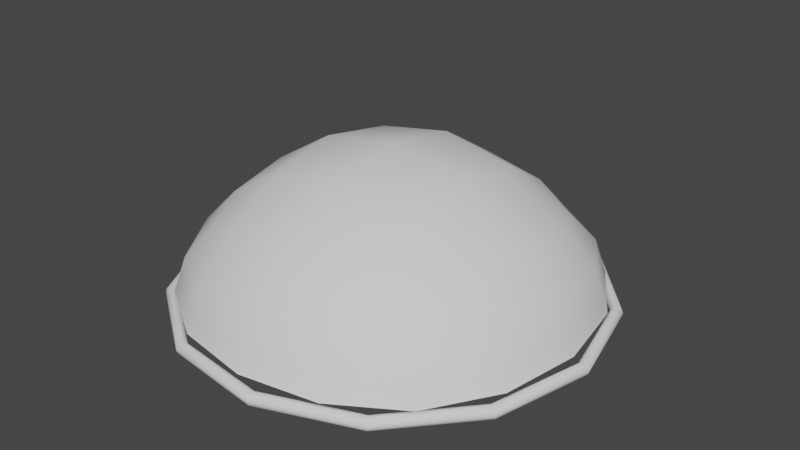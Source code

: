 # Source: light-test.blend  (saved by Blender 2.80.75; exported with 4.5.12 LTS)
import bpy
from mathutils import Matrix  # noqa: F401  (used for matrix-valued properties, if any)

bpy.ops.wm.read_factory_settings(use_empty=True)
scene = bpy.context.scene
scene.name = 'Scene'

# ---- collections
col_collection = bpy.data.collections.new('Collection'); scene.collection.children.link(col_collection)

# ---- world
world_world = bpy.data.worlds.new('World'); scene.world = world_world
world_world.use_nodes = True; world_world.node_tree.nodes.clear()
_N = world_world.node_tree.nodes; _L = world_world.node_tree.links
n0 = _N.new('ShaderNodeOutputWorld'); n0.name = 'World Output'; n0.location = (300, 300)
n1 = _N.new('ShaderNodeBackground'); n1.name = 'Background'; n1.location = (10, 300)
n1.inputs[0].default_value = (0.05088, 0.05088, 0.05088, 1.0)
_L.new(n1.outputs[0], n0.inputs[0])
n0.is_active_output = True
world_world.color = (0.05088, 0.05088, 0.05088)
world_world.use_sun_shadow = False
world_world.sun_shadow_jitter_overblur = 0.0

# ---- meshes
me_cube_002 = bpy.data.meshes.new('Cube.002')
me_cube_002.from_pydata([(-0.5, -0.5, 0.2584), (-0.5, 0.5, 0.2584), (0.5, -0.5, 0.2584), (0.5, 0.5, 0.2584), (-0.6096, -0.6096, -1.863e-09), (-0.5729, -0.5729, 0.1508), (-0.5729, -0.2966, 0.3314), (-0.6096, -6.519e-09, 0.368), (-0.5729, 0.2966, 0.3314), (-0.5729, 0.5729, 0.1508), (-0.6096, 0.6096, -2.794e-09), (-0.2966, 0.5729, 0.3314), (-5.588e-09, 0.6096, 0.368), (0.2966, 0.5729, 0.3314), (0.5729, 0.5729, 0.1508), (0.6096, 0.6096, -2.794e-09), (0.5729, 0.2966, 0.3314), (0.6096, -1.863e-09, 0.368), (0.5729, -0.2966, 0.3314), (0.5729, -0.5729, 0.1508), (0.6096, -0.6096, -2.794e-09), (0.2966, -0.5729, 0.3314), (-9.313e-10, -0.6096, 0.368), (-0.2966, -0.5729, 0.3314), (-0.7818, -0.3331, -5.588e-09), (-0.729, -0.3162, 0.1703), (-0.8395, -1.211e-08, 5.588e-09), (-0.7818, -5.588e-09, 0.1873), (-0.7818, 0.3331, 1.118e-08), (-0.729, 0.3162, 0.1703), (-0.3331, 0.7818, -9.313e-09), (-0.3162, 0.729, 0.1703), (9.313e-09, 0.8395, 4.657e-09), (-5.588e-09, 0.7818, 0.1873), (0.3331, 0.7818, 7.451e-09), (0.3162, 0.729, 0.1703), (0.7818, 0.3331, -9.313e-09), (0.729, 0.3162, 0.1703), (0.8395, -1.304e-08, 5.588e-09), (0.7818, 5.588e-09, 0.1873), (0.7818, -0.3331, 7.451e-09), (0.729, -0.3162, 0.1703), (0.3331, -0.7818, -9.313e-09), (0.3162, -0.729, 0.1703), (-9.313e-09, -0.8395, 4.657e-09), (5.588e-09, -0.7818, 0.1873), (-0.3331, -0.7818, 7.451e-09), (-0.3162, -0.729, 0.1703), (0.3162, 0.3162, 0.4874), (1.118e-08, 0.3331, 0.5403), (-0.3162, 0.3162, 0.4874), (0.3331, -2.142e-08, 0.5403), (-9.313e-10, -1.397e-08, 0.598), (-0.3331, 1.863e-09, 0.5403), (0.3162, -0.3162, 0.4874), (-1.676e-08, -0.3331, 0.5403), (-0.3162, -0.3162, 0.4874)], [], [(24, 25, 27, 26), (26, 27, 29, 28), (4, 5, 25, 24), (5, 0, 6, 25), (25, 6, 7, 27), (27, 7, 8, 29), (29, 8, 1, 9), (28, 29, 9, 10), (30, 31, 33, 32), (32, 33, 35, 34), (10, 9, 31, 30), (9, 1, 11, 31), (31, 11, 12, 33), (33, 12, 13, 35), (35, 13, 3, 14), (34, 35, 14, 15), (36, 37, 39, 38), (38, 39, 41, 40), (15, 14, 37, 36), (14, 3, 16, 37), (37, 16, 17, 39), (39, 17, 18, 41), (41, 18, 2, 19), (40, 41, 19, 20), (42, 43, 45, 44), (44, 45, 47, 46), (20, 19, 43, 42), (19, 2, 21, 43), (43, 21, 22, 45), (45, 22, 23, 47), (47, 23, 0, 5), (46, 47, 5, 4), (48, 49, 52, 51), (49, 50, 53, 52), (51, 52, 55, 54), (52, 53, 56, 55), (3, 13, 48, 16), (13, 12, 49, 48), (12, 11, 50, 49), (11, 1, 8, 50), (50, 8, 7, 53), (53, 7, 6, 56), (56, 6, 0, 23), (55, 56, 23, 22), (54, 55, 22, 21), (18, 54, 21, 2), (17, 51, 54, 18), (16, 48, 51, 17)])
me_cube_002.polygons.foreach_set('use_smooth', [True] * 48)
_uv = me_cube_002.uv_layers.new(name='UVMap')
_uv.uv.foreach_set('vector', [0.5, 0.0625, 0.5625, 0.0625, 0.5625, 0.125, 0.5, 0.125, 0.5, 0.125, 0.5625, 0.125, 0.5625, 0.1875, 0.5, 0.1875, 0.5, 0.0, 0.5625, 0.0, 0.5625, 0.0625, 0.5, 0.0625, 0.5625, 0.0, 0.625, 0.0, 0.625, 0.0625, 0.5625, 0.0625, 0.5625, 0.0625, 0.625, 0.0625, 0.625, 0.125, 0.5625, 0.125, 0.5625, 0.125, 0.625, 0.125, 0.625, 0.1875, 0.5625, 0.1875, 0.5625, 0.1875, 0.625, 0.1875, 0.625, 0.25, 0.5625, 0.25, 0.5, 0.1875, 0.5625, 0.1875, 0.5625, 0.25, 0.5, 0.25, 0.5, 0.3123, 0.5628, 0.3121, 0.5651, 0.3722, 0.5, 0.3733, 0.5, 0.3733, 0.5651, 0.3722, 0.5704, 0.429, 0.5, 0.4325, 0.5, 0.25, 0.5625, 0.25, 0.5628, 0.3121, 0.5, 0.3123, 0.5625, 0.25, 0.625, 0.25, 0.6257, 0.3118, 0.5628, 0.3121, 0.5628, 0.3121, 0.6257, 0.3118, 0.6302, 0.3698, 0.5651, 0.3722, 0.5651, 0.3722, 0.6302, 0.3698, 0.6426, 0.4199, 0.5704, 0.429, 0.5704, 0.429, 0.6426, 0.4199, 0.6667, 0.4583, 0.5745, 0.4871, 0.5, 0.4325, 0.5704, 0.429, 0.5745, 0.4871, 0.5, 0.4931, 0.5, 0.5577, 0.5703, 0.5547, 0.5673, 0.625, 0.5, 0.625, 0.5, 0.625, 0.5673, 0.625, 0.5703, 0.6953, 0.5, 0.6923, 0.5, 0.4931, 0.5745, 0.4871, 0.5703, 0.5547, 0.5, 0.5577, 0.5745, 0.4871, 0.6667, 0.4583, 0.6379, 0.5505, 0.5703, 0.5547, 0.5703, 0.5547, 0.6379, 0.5505, 0.6319, 0.625, 0.5673, 0.625, 0.5673, 0.625, 0.6319, 0.625, 0.6379, 0.6995, 0.5703, 0.6953, 0.5703, 0.6953, 0.6379, 0.6995, 0.6667, 0.7917, 0.5745, 0.7629, 0.5, 0.6923, 0.5703, 0.6953, 0.5745, 0.7629, 0.5, 0.7569, 0.5, 0.8175, 0.5704, 0.821, 0.5651, 0.8778, 0.5, 0.8767, 0.5, 0.8767, 0.5651, 0.8778, 0.5628, 0.9379, 0.5, 0.9377, 0.5, 0.7569, 0.5745, 0.7629, 0.5704, 0.821, 0.5, 0.8175, 0.5745, 0.7629, 0.6667, 0.7917, 0.6426, 0.8301, 0.5704, 0.821, 0.5704, 0.821, 0.6426, 0.8301, 0.6302, 0.8802, 0.5651, 0.8778, 0.5651, 0.8778, 0.6302, 0.8802, 0.6257, 0.9382, 0.5628, 0.9379, 0.5628, 0.9379, 0.6257, 0.9382, 0.625, 1.0, 0.5625, 1.0, 0.5, 0.9377, 0.5628, 0.9379, 0.5625, 1.0, 0.5, 1.0, 0.696, 0.5546, 0.7528, 0.5599, 0.7517, 0.625, 0.6925, 0.625, 0.7528, 0.5599, 0.8129, 0.5622, 0.8127, 0.625, 0.7517, 0.625, 0.6925, 0.625, 0.7517, 0.625, 0.7528, 0.6901, 0.696, 0.6954, 0.7517, 0.625, 0.8127, 0.625, 0.8129, 0.6878, 0.7528, 0.6901, 0.6667, 0.4583, 0.7051, 0.4824, 0.696, 0.5546, 0.6379, 0.5505, 0.7051, 0.4824, 0.7552, 0.4948, 0.7528, 0.5599, 0.696, 0.5546, 0.7552, 0.4948, 0.8132, 0.4993, 0.8129, 0.5622, 0.7528, 0.5599, 0.8132, 0.4993, 0.875, 0.5, 0.875, 0.5625, 0.8129, 0.5622, 0.8129, 0.5622, 0.875, 0.5625, 0.875, 0.625, 0.8127, 0.625, 0.8127, 0.625, 0.875, 0.625, 0.875, 0.6875, 0.8129, 0.6878, 0.8129, 0.6878, 0.875, 0.6875, 0.875, 0.75, 0.8132, 0.7507, 0.7528, 0.6901, 0.8129, 0.6878, 0.8132, 0.7507, 0.7552, 0.7552, 0.696, 0.6954, 0.7528, 0.6901, 0.7552, 0.7552, 0.7051, 0.7676, 0.6379, 0.6995, 0.696, 0.6954, 0.7051, 0.7676, 0.6667, 0.7917, 0.6319, 0.625, 0.6925, 0.625, 0.696, 0.6954, 0.6379, 0.6995, 0.6379, 0.5505, 0.696, 0.5546, 0.6925, 0.625, 0.6319, 0.625])
me_cube_002.use_remesh_preserve_volume = False
me_cube_002.use_remesh_preserve_attributes = False
me_cube_002.use_mirror_vertex_groups = False
me_cube_002.update()
me_torus_001 = bpy.data.meshes.new('Torus.001')
me_torus_001.from_pydata([(1.03, 0.0, 0.3321), (1.023, 0.0, 0.3514), (1.005, 0.0, 0.3617), (0.985, 0.0, 0.3581), (0.9718, 0.0, 0.3424), (0.9718, 0.0, 0.3219), (0.985, 0.0, 0.3061), (1.005, 0.0, 0.3026), (1.023, 0.0, 0.3128), (0.912, 0.4787, 0.3321), (0.9058, 0.4754, 0.3514), (0.8901, 0.4671, 0.3617), (0.8722, 0.4578, 0.3581), (0.8605, 0.4516, 0.3424), (0.8605, 0.4516, 0.3219), (0.8722, 0.4578, 0.3061), (0.8901, 0.4671, 0.3026), (0.9058, 0.4754, 0.3128), (0.5851, 0.8477, 0.3321), (0.5811, 0.8419, 0.3514), (0.571, 0.8273, 0.3617), (0.5595, 0.8106, 0.3581), (0.5521, 0.7998, 0.3424), (0.5521, 0.7998, 0.3219), (0.5595, 0.8106, 0.3061), (0.571, 0.8273, 0.3026), (0.5811, 0.8419, 0.3128), (0.1242, 1.022, 0.3321), (0.1233, 1.016, 0.3514), (0.1212, 0.9979, 0.3617), (0.1187, 0.9778, 0.3581), (0.1171, 0.9647, 0.3424), (0.1171, 0.9647, 0.3219), (0.1187, 0.9778, 0.3061), (0.1212, 0.9979, 0.3026), (0.1233, 1.016, 0.3128), (-0.3652, 0.9631, 0.3321), (-0.3628, 0.9565, 0.3514), (-0.3565, 0.9399, 0.3617), (-0.3493, 0.921, 0.3581), (-0.3446, 0.9087, 0.3424), (-0.3446, 0.9087, 0.3219), (-0.3493, 0.921, 0.3061), (-0.3565, 0.9399, 0.3026), (-0.3628, 0.9565, 0.3128), (-0.771, 0.683, 0.3321), (-0.7657, 0.6784, 0.3514), (-0.7524, 0.6666, 0.3617), (-0.7373, 0.6532, 0.3581), (-0.7274, 0.6444, 0.3424), (-0.7274, 0.6444, 0.3219), (-0.7373, 0.6532, 0.3061), (-0.7524, 0.6666, 0.3026), (-0.7657, 0.6784, 0.3128), (-1.0, 0.2465, 0.3321), (-0.9933, 0.2448, 0.3514), (-0.976, 0.2406, 0.3617), (-0.9564, 0.2357, 0.3581), (-0.9436, 0.2326, 0.3424), (-0.9436, 0.2326, 0.3219), (-0.9564, 0.2357, 0.3061), (-0.976, 0.2406, 0.3026), (-0.9933, 0.2448, 0.3128), (-1.0, -0.2465, 0.3321), (-0.9933, -0.2448, 0.3514), (-0.976, -0.2406, 0.3617), (-0.9564, -0.2357, 0.3581), (-0.9436, -0.2326, 0.3424), (-0.9436, -0.2326, 0.3219), (-0.9564, -0.2357, 0.3061), (-0.976, -0.2406, 0.3026), (-0.9933, -0.2448, 0.3128), (-0.771, -0.683, 0.3321), (-0.7657, -0.6784, 0.3514), (-0.7524, -0.6666, 0.3617), (-0.7373, -0.6532, 0.3581), (-0.7274, -0.6444, 0.3424), (-0.7274, -0.6444, 0.3219), (-0.7373, -0.6532, 0.3061), (-0.7524, -0.6666, 0.3026), (-0.7657, -0.6784, 0.3128), (-0.3652, -0.9631, 0.3321), (-0.3628, -0.9565, 0.3514), (-0.3565, -0.9399, 0.3617), (-0.3493, -0.921, 0.3581), (-0.3446, -0.9087, 0.3424), (-0.3446, -0.9087, 0.3219), (-0.3493, -0.921, 0.3061), (-0.3565, -0.9399, 0.3026), (-0.3628, -0.9565, 0.3128), (0.1242, -1.022, 0.3321), (0.1233, -1.016, 0.3514), (0.1212, -0.9979, 0.3617), (0.1187, -0.9778, 0.3581), (0.1171, -0.9647, 0.3424), (0.1171, -0.9647, 0.3219), (0.1187, -0.9778, 0.3061), (0.1212, -0.9979, 0.3026), (0.1233, -1.016, 0.3128), (0.5851, -0.8477, 0.3321), (0.5811, -0.8419, 0.3514), (0.571, -0.8273, 0.3617), (0.5595, -0.8106, 0.3581), (0.552, -0.7998, 0.3424), (0.552, -0.7998, 0.3219), (0.5595, -0.8106, 0.3061), (0.571, -0.8273, 0.3026), (0.5811, -0.8419, 0.3128), (0.912, -0.4787, 0.3321), (0.9058, -0.4754, 0.3514), (0.8901, -0.4671, 0.3617), (0.8722, -0.4578, 0.3581), (0.8605, -0.4516, 0.3424), (0.8605, -0.4516, 0.3219), (0.8722, -0.4578, 0.3061), (0.8901, -0.4671, 0.3026), (0.9058, -0.4754, 0.3128)], [], [(0, 9, 10, 1), (1, 10, 11, 2), (2, 11, 12, 3), (3, 12, 13, 4), (4, 13, 14, 5), (5, 14, 15, 6), (6, 15, 16, 7), (7, 16, 17, 8), (8, 17, 9, 0), (9, 18, 19, 10), (10, 19, 20, 11), (11, 20, 21, 12), (12, 21, 22, 13), (13, 22, 23, 14), (14, 23, 24, 15), (15, 24, 25, 16), (16, 25, 26, 17), (17, 26, 18, 9), (18, 27, 28, 19), (19, 28, 29, 20), (20, 29, 30, 21), (21, 30, 31, 22), (22, 31, 32, 23), (23, 32, 33, 24), (24, 33, 34, 25), (25, 34, 35, 26), (26, 35, 27, 18), (27, 36, 37, 28), (28, 37, 38, 29), (29, 38, 39, 30), (30, 39, 40, 31), (31, 40, 41, 32), (32, 41, 42, 33), (33, 42, 43, 34), (34, 43, 44, 35), (35, 44, 36, 27), (36, 45, 46, 37), (37, 46, 47, 38), (38, 47, 48, 39), (39, 48, 49, 40), (40, 49, 50, 41), (41, 50, 51, 42), (42, 51, 52, 43), (43, 52, 53, 44), (44, 53, 45, 36), (45, 54, 55, 46), (46, 55, 56, 47), (47, 56, 57, 48), (48, 57, 58, 49), (49, 58, 59, 50), (50, 59, 60, 51), (51, 60, 61, 52), (52, 61, 62, 53), (53, 62, 54, 45), (54, 63, 64, 55), (55, 64, 65, 56), (56, 65, 66, 57), (57, 66, 67, 58), (58, 67, 68, 59), (59, 68, 69, 60), (60, 69, 70, 61), (61, 70, 71, 62), (62, 71, 63, 54), (63, 72, 73, 64), (64, 73, 74, 65), (65, 74, 75, 66), (66, 75, 76, 67), (67, 76, 77, 68), (68, 77, 78, 69), (69, 78, 79, 70), (70, 79, 80, 71), (71, 80, 72, 63), (72, 81, 82, 73), (73, 82, 83, 74), (74, 83, 84, 75), (75, 84, 85, 76), (76, 85, 86, 77), (77, 86, 87, 78), (78, 87, 88, 79), (79, 88, 89, 80), (80, 89, 81, 72), (81, 90, 91, 82), (82, 91, 92, 83), (83, 92, 93, 84), (84, 93, 94, 85), (85, 94, 95, 86), (86, 95, 96, 87), (87, 96, 97, 88), (88, 97, 98, 89), (89, 98, 90, 81), (90, 99, 100, 91), (91, 100, 101, 92), (92, 101, 102, 93), (93, 102, 103, 94), (94, 103, 104, 95), (95, 104, 105, 96), (96, 105, 106, 97), (97, 106, 107, 98), (98, 107, 99, 90), (99, 108, 109, 100), (100, 109, 110, 101), (101, 110, 111, 102), (102, 111, 112, 103), (103, 112, 113, 104), (104, 113, 114, 105), (105, 114, 115, 106), (106, 115, 116, 107), (107, 116, 108, 99), (108, 0, 1, 109), (109, 1, 2, 110), (110, 2, 3, 111), (111, 3, 4, 112), (112, 4, 5, 113), (113, 5, 6, 114), (114, 6, 7, 115), (115, 7, 8, 116), (116, 8, 0, 108)])
me_torus_001.polygons.foreach_set('use_smooth', [True] * 117)
_uv = me_torus_001.uv_layers.new(name='UVMap')
_uv.uv.foreach_set('vector', [0.5385, 0.5556, 0.6154, 0.5556, 0.6154, 0.6667, 0.5385, 0.6667, 0.5385, 0.6667, 0.6154, 0.6667, 0.6154, 0.7778, 0.5385, 0.7778, 0.5385, 0.7778, 0.6154, 0.7778, 0.6154, 0.8889, 0.5385, 0.8889, 0.5385, 0.8889, 0.6154, 0.8889, 0.6154, 1.0, 0.5385, 1.0, 0.5385, 2.22e-16, 0.6154, 2.22e-16, 0.6154, 0.1111, 0.5385, 0.1111, 0.5385, 0.1111, 0.6154, 0.1111, 0.6154, 0.2222, 0.5385, 0.2222, 0.5385, 0.2222, 0.6154, 0.2222, 0.6154, 0.3333, 0.5385, 0.3333, 0.5385, 0.3333, 0.6154, 0.3333, 0.6154, 0.4444, 0.5385, 0.4444, 0.5385, 0.4444, 0.6154, 0.4444, 0.6154, 0.5556, 0.5385, 0.5556, 0.6154, 0.5556, 0.6923, 0.5556, 0.6923, 0.6667, 0.6154, 0.6667, 0.6154, 0.6667, 0.6923, 0.6667, 0.6923, 0.7778, 0.6154, 0.7778, 0.6154, 0.7778, 0.6923, 0.7778, 0.6923, 0.8889, 0.6154, 0.8889, 0.6154, 0.8889, 0.6923, 0.8889, 0.6923, 1.0, 0.6154, 1.0, 0.6154, 2.22e-16, 0.6923, 2.22e-16, 0.6923, 0.1111, 0.6154, 0.1111, 0.6154, 0.1111, 0.6923, 0.1111, 0.6923, 0.2222, 0.6154, 0.2222, 0.6154, 0.2222, 0.6923, 0.2222, 0.6923, 0.3333, 0.6154, 0.3333, 0.6154, 0.3333, 0.6923, 0.3333, 0.6923, 0.4444, 0.6154, 0.4444, 0.6154, 0.4444, 0.6923, 0.4444, 0.6923, 0.5556, 0.6154, 0.5556, 0.6923, 0.5556, 0.7692, 0.5556, 0.7692, 0.6667, 0.6923, 0.6667, 0.6923, 0.6667, 0.7692, 0.6667, 0.7692, 0.7778, 0.6923, 0.7778, 0.6923, 0.7778, 0.7692, 0.7778, 0.7692, 0.8889, 0.6923, 0.8889, 0.6923, 0.8889, 0.7692, 0.8889, 0.7692, 1.0, 0.6923, 1.0, 0.6923, 2.22e-16, 0.7692, 2.22e-16, 0.7692, 0.1111, 0.6923, 0.1111, 0.6923, 0.1111, 0.7692, 0.1111, 0.7692, 0.2222, 0.6923, 0.2222, 0.6923, 0.2222, 0.7692, 0.2222, 0.7692, 0.3333, 0.6923, 0.3333, 0.6923, 0.3333, 0.7692, 0.3333, 0.7692, 0.4444, 0.6923, 0.4444, 0.6923, 0.4444, 0.7692, 0.4444, 0.7692, 0.5556, 0.6923, 0.5556, 0.7692, 0.5556, 0.8462, 0.5556, 0.8462, 0.6667, 0.7692, 0.6667, 0.7692, 0.6667, 0.8462, 0.6667, 0.8462, 0.7778, 0.7692, 0.7778, 0.7692, 0.7778, 0.8462, 0.7778, 0.8462, 0.8889, 0.7692, 0.8889, 0.7692, 0.8889, 0.8462, 0.8889, 0.8462, 1.0, 0.7692, 1.0, 0.7692, 2.22e-16, 0.8462, 2.22e-16, 0.8462, 0.1111, 0.7692, 0.1111, 0.7692, 0.1111, 0.8462, 0.1111, 0.8462, 0.2222, 0.7692, 0.2222, 0.7692, 0.2222, 0.8462, 0.2222, 0.8462, 0.3333, 0.7692, 0.3333, 0.7692, 0.3333, 0.8462, 0.3333, 0.8462, 0.4444, 0.7692, 0.4444, 0.7692, 0.4444, 0.8462, 0.4444, 0.8462, 0.5556, 0.7692, 0.5556, 0.8462, 0.5556, 0.9231, 0.5556, 0.9231, 0.6667, 0.8462, 0.6667, 0.8462, 0.6667, 0.9231, 0.6667, 0.9231, 0.7778, 0.8462, 0.7778, 0.8462, 0.7778, 0.9231, 0.7778, 0.9231, 0.8889, 0.8462, 0.8889, 0.8462, 0.8889, 0.9231, 0.8889, 0.9231, 1.0, 0.8462, 1.0, 0.8462, 2.22e-16, 0.9231, 2.22e-16, 0.9231, 0.1111, 0.8462, 0.1111, 0.8462, 0.1111, 0.9231, 0.1111, 0.9231, 0.2222, 0.8462, 0.2222, 0.8462, 0.2222, 0.9231, 0.2222, 0.9231, 0.3333, 0.8462, 0.3333, 0.8462, 0.3333, 0.9231, 0.3333, 0.9231, 0.4444, 0.8462, 0.4444, 0.8462, 0.4444, 0.9231, 0.4444, 0.9231, 0.5556, 0.8462, 0.5556, 0.9231, 0.5556, 1.0, 0.5556, 1.0, 0.6667, 0.9231, 0.6667, 0.9231, 0.6667, 1.0, 0.6667, 1.0, 0.7778, 0.9231, 0.7778, 0.9231, 0.7778, 1.0, 0.7778, 1.0, 0.8889, 0.9231, 0.8889, 0.9231, 0.8889, 1.0, 0.8889, 1.0, 1.0, 0.9231, 1.0, 0.9231, 2.22e-16, 1.0, 2.22e-16, 1.0, 0.1111, 0.9231, 0.1111, 0.9231, 0.1111, 1.0, 0.1111, 1.0, 0.2222, 0.9231, 0.2222, 0.9231, 0.2222, 1.0, 0.2222, 1.0, 0.3333, 0.9231, 0.3333, 0.9231, 0.3333, 1.0, 0.3333, 1.0, 0.4444, 0.9231, 0.4444, 0.9231, 0.4444, 1.0, 0.4444, 1.0, 0.5556, 0.9231, 0.5556, -2.22e-16, 0.5556, 0.07692, 0.5556, 0.07692, 0.6667, -2.22e-16, 0.6667, -2.22e-16, 0.6667, 0.07692, 0.6667, 0.07692, 0.7778, -2.22e-16, 0.7778, -2.22e-16, 0.7778, 0.07692, 0.7778, 0.07692, 0.8889, -2.22e-16, 0.8889, -2.22e-16, 0.8889, 0.07692, 0.8889, 0.07692, 1.0, -2.22e-16, 1.0, -2.22e-16, 2.22e-16, 0.07692, 2.22e-16, 0.07692, 0.1111, -2.22e-16, 0.1111, -2.22e-16, 0.1111, 0.07692, 0.1111, 0.07692, 0.2222, -2.22e-16, 0.2222, -2.22e-16, 0.2222, 0.07692, 0.2222, 0.07692, 0.3333, -2.22e-16, 0.3333, -2.22e-16, 0.3333, 0.07692, 0.3333, 0.07692, 0.4444, -2.22e-16, 0.4444, -2.22e-16, 0.4444, 0.07692, 0.4444, 0.07692, 0.5556, -2.22e-16, 0.5556, 0.07692, 0.5556, 0.1538, 0.5556, 0.1538, 0.6667, 0.07692, 0.6667, 0.07692, 0.6667, 0.1538, 0.6667, 0.1538, 0.7778, 0.07692, 0.7778, 0.07692, 0.7778, 0.1538, 0.7778, 0.1538, 0.8889, 0.07692, 0.8889, 0.07692, 0.8889, 0.1538, 0.8889, 0.1538, 1.0, 0.07692, 1.0, 0.07692, 2.22e-16, 0.1538, 2.22e-16, 0.1538, 0.1111, 0.07692, 0.1111, 0.07692, 0.1111, 0.1538, 0.1111, 0.1538, 0.2222, 0.07692, 0.2222, 0.07692, 0.2222, 0.1538, 0.2222, 0.1538, 0.3333, 0.07692, 0.3333, 0.07692, 0.3333, 0.1538, 0.3333, 0.1538, 0.4444, 0.07692, 0.4444, 0.07692, 0.4444, 0.1538, 0.4444, 0.1538, 0.5556, 0.07692, 0.5556, 0.1538, 0.5556, 0.2308, 0.5556, 0.2308, 0.6667, 0.1538, 0.6667, 0.1538, 0.6667, 0.2308, 0.6667, 0.2308, 0.7778, 0.1538, 0.7778, 0.1538, 0.7778, 0.2308, 0.7778, 0.2308, 0.8889, 0.1538, 0.8889, 0.1538, 0.8889, 0.2308, 0.8889, 0.2308, 1.0, 0.1538, 1.0, 0.1538, 2.22e-16, 0.2308, 2.22e-16, 0.2308, 0.1111, 0.1538, 0.1111, 0.1538, 0.1111, 0.2308, 0.1111, 0.2308, 0.2222, 0.1538, 0.2222, 0.1538, 0.2222, 0.2308, 0.2222, 0.2308, 0.3333, 0.1538, 0.3333, 0.1538, 0.3333, 0.2308, 0.3333, 0.2308, 0.4444, 0.1538, 0.4444, 0.1538, 0.4444, 0.2308, 0.4444, 0.2308, 0.5556, 0.1538, 0.5556, 0.2308, 0.5556, 0.3077, 0.5556, 0.3077, 0.6667, 0.2308, 0.6667, 0.2308, 0.6667, 0.3077, 0.6667, 0.3077, 0.7778, 0.2308, 0.7778, 0.2308, 0.7778, 0.3077, 0.7778, 0.3077, 0.8889, 0.2308, 0.8889, 0.2308, 0.8889, 0.3077, 0.8889, 0.3077, 1.0, 0.2308, 1.0, 0.2308, 2.22e-16, 0.3077, 2.22e-16, 0.3077, 0.1111, 0.2308, 0.1111, 0.2308, 0.1111, 0.3077, 0.1111, 0.3077, 0.2222, 0.2308, 0.2222, 0.2308, 0.2222, 0.3077, 0.2222, 0.3077, 0.3333, 0.2308, 0.3333, 0.2308, 0.3333, 0.3077, 0.3333, 0.3077, 0.4444, 0.2308, 0.4444, 0.2308, 0.4444, 0.3077, 0.4444, 0.3077, 0.5556, 0.2308, 0.5556, 0.3077, 0.5556, 0.3846, 0.5556, 0.3846, 0.6667, 0.3077, 0.6667, 0.3077, 0.6667, 0.3846, 0.6667, 0.3846, 0.7778, 0.3077, 0.7778, 0.3077, 0.7778, 0.3846, 0.7778, 0.3846, 0.8889, 0.3077, 0.8889, 0.3077, 0.8889, 0.3846, 0.8889, 0.3846, 1.0, 0.3077, 1.0, 0.3077, 2.22e-16, 0.3846, 2.22e-16, 0.3846, 0.1111, 0.3077, 0.1111, 0.3077, 0.1111, 0.3846, 0.1111, 0.3846, 0.2222, 0.3077, 0.2222, 0.3077, 0.2222, 0.3846, 0.2222, 0.3846, 0.3333, 0.3077, 0.3333, 0.3077, 0.3333, 0.3846, 0.3333, 0.3846, 0.4444, 0.3077, 0.4444, 0.3077, 0.4444, 0.3846, 0.4444, 0.3846, 0.5556, 0.3077, 0.5556, 0.3846, 0.5556, 0.4615, 0.5556, 0.4615, 0.6667, 0.3846, 0.6667, 0.3846, 0.6667, 0.4615, 0.6667, 0.4615, 0.7778, 0.3846, 0.7778, 0.3846, 0.7778, 0.4615, 0.7778, 0.4615, 0.8889, 0.3846, 0.8889, 0.3846, 0.8889, 0.4615, 0.8889, 0.4615, 1.0, 0.3846, 1.0, 0.3846, 2.22e-16, 0.4615, 2.22e-16, 0.4615, 0.1111, 0.3846, 0.1111, 0.3846, 0.1111, 0.4615, 0.1111, 0.4615, 0.2222, 0.3846, 0.2222, 0.3846, 0.2222, 0.4615, 0.2222, 0.4615, 0.3333, 0.3846, 0.3333, 0.3846, 0.3333, 0.4615, 0.3333, 0.4615, 0.4444, 0.3846, 0.4444, 0.3846, 0.4444, 0.4615, 0.4444, 0.4615, 0.5556, 0.3846, 0.5556, 0.4615, 0.5556, 0.5385, 0.5556, 0.5385, 0.6667, 0.4615, 0.6667, 0.4615, 0.6667, 0.5385, 0.6667, 0.5385, 0.7778, 0.4615, 0.7778, 0.4615, 0.7778, 0.5385, 0.7778, 0.5385, 0.8889, 0.4615, 0.8889, 0.4615, 0.8889, 0.5385, 0.8889, 0.5385, 1.0, 0.4615, 1.0, 0.4615, 2.22e-16, 0.5385, 2.22e-16, 0.5385, 0.1111, 0.4615, 0.1111, 0.4615, 0.1111, 0.5385, 0.1111, 0.5385, 0.2222, 0.4615, 0.2222, 0.4615, 0.2222, 0.5385, 0.2222, 0.5385, 0.3333, 0.4615, 0.3333, 0.4615, 0.3333, 0.5385, 0.3333, 0.5385, 0.4444, 0.4615, 0.4444, 0.4615, 0.4444, 0.5385, 0.4444, 0.5385, 0.5556, 0.4615, 0.5556])
me_torus_001.use_remesh_preserve_volume = False
me_torus_001.use_remesh_preserve_attributes = False
me_torus_001.use_mirror_vertex_groups = False
me_torus_001.update()
me_cube_004 = bpy.data.meshes.new('Cube.004')
me_cube_004.from_pydata([(-0.1112, 9.88, -8.482), (-0.1112, 9.88, -8.054), (-0.1112, 11.56, -8.624), (-0.1112, 11.56, -7.363), (0.1317, 9.88, -8.482), (0.1317, 9.88, -8.054), (0.1317, 11.56, -8.653), (0.1317, 11.56, -7.363), (-0.1112, 10.72, -9.045), (-0.1112, 10.72, -8.054), (0.1317, 10.72, -9.045), (0.1317, 10.72, -8.054), (-2.043e-06, 11.72, -8.708), (-2.043e-06, 11.72, -7.191), (-2.043e-06, 9.721, -8.522), (-2.043e-06, 9.721, -8.012), (-2.043e-06, 10.72, -8.054), (-2.043e-06, 10.72, -9.191)], [], [(8, 9, 3, 2), (12, 13, 7, 6), (10, 11, 5, 4), (14, 15, 1, 0), (17, 10, 4, 14), (16, 9, 1, 15), (13, 3, 9, 16), (12, 6, 10, 17), (6, 7, 11, 10), (0, 1, 9, 8), (2, 12, 17, 8), (7, 13, 16, 11), (11, 16, 15, 5), (8, 17, 14, 0), (4, 5, 15, 14), (2, 3, 13, 12)])
_uv = me_cube_004.uv_layers.new(name='UVMap')
_uv.uv.foreach_set('vector', [0.375, 0.125, 0.625, 0.125, 0.625, 0.25, 0.375, 0.25, 0.375, 0.375, 0.625, 0.375, 0.625, 0.5, 0.375, 0.5, 0.375, 0.625, 0.625, 0.625, 0.625, 0.75, 0.375, 0.75, 0.375, 0.875, 0.625, 0.875, 0.625, 1.0, 0.375, 1.0, 0.25, 0.625, 0.375, 0.625, 0.375, 0.75, 0.25, 0.75, 0.75, 0.625, 0.875, 0.625, 0.875, 0.75, 0.75, 0.75, 0.75, 0.5, 0.875, 0.5, 0.875, 0.625, 0.75, 0.625, 0.25, 0.5, 0.375, 0.5, 0.375, 0.625, 0.25, 0.625, 0.375, 0.5, 0.625, 0.5, 0.625, 0.625, 0.375, 0.625, 0.375, 0.0, 0.625, 0.0, 0.625, 0.125, 0.375, 0.125, 0.125, 0.5, 0.25, 0.5, 0.25, 0.625, 0.125, 0.625, 0.625, 0.5, 0.75, 0.5, 0.75, 0.625, 0.625, 0.625, 0.625, 0.625, 0.75, 0.625, 0.75, 0.75, 0.625, 0.75, 0.125, 0.625, 0.25, 0.625, 0.25, 0.75, 0.125, 0.75, 0.375, 0.75, 0.625, 0.75, 0.625, 0.875, 0.375, 0.875, 0.375, 0.25, 0.625, 0.25, 0.625, 0.375, 0.375, 0.375])
me_cube_004.use_remesh_preserve_volume = False
me_cube_004.use_remesh_preserve_attributes = False
me_cube_004.use_mirror_vertex_groups = False
me_cube_004.update()

# ---- objects
ob_cube = bpy.data.objects.new('Cube', me_cube_002)
ob_torus_001 = bpy.data.objects.new('Torus.001', me_torus_001)
ob_cube_001 = bpy.data.objects.new('Cube.001', me_cube_004)

# ---- transforms, parenting, visibility, modifiers, constraints
ob_cube.location = (0.0, 0.0, 0.3502)
ob_cube.lineart.crease_threshold = 0.0
ob_torus_001.location = (0.0, 0.0, 0.02343)
ob_torus_001.scale = (0.8804, 0.8804, 0.8804)
ob_torus_001.lineart.crease_threshold = 0.0
ob_cube_001.location = (1.243e-14, 0.0, 0.3502)
ob_cube_001.rotation_euler = (3.812, -2.025e-07, 3.142)
ob_cube_001.scale = (0.139, 0.06389, 0.06389)
ob_cube_001.lineart.crease_threshold = 0.0

# ---- collection membership
col_collection.objects.link(ob_cube)
col_collection.objects.link(ob_torus_001)
col_collection.objects.link(ob_cube_001)

# ---- scene / render settings (as saved in the file)
scene.frame_start = 1; scene.frame_end = 250; scene.frame_set(1)
scene.render.engine = 'BLENDER_EEVEE_NEXT'
scene.cycles.use_denoising = False
scene.cycles.samples = 128
scene.cycles.sampling_pattern = 'TABULATED_SOBOL'
scene.cycles.use_adaptive_sampling = False
scene.cycles.use_light_tree = False
scene.view_settings.view_transform = 'Filmic'
bpy.context.view_layer.update()

# ---- added for rendering (the .blend has no active camera and no usable light): camera, sun
cam_auto = bpy.data.cameras.new('AutoCamera')
cam_auto.lens = 50.0
cam_auto.sensor_width = 36.0
cam_auto.clip_end = 1000.0
ob_auto_camera = bpy.data.objects.new('AutoCamera', cam_auto)
scene.collection.objects.link(ob_auto_camera)
ob_auto_camera.location = (2.4817, -2.93651, 2.57135)
ob_auto_camera.rotation_euler = (1.09748, -7.21219e-08, 0.694738)
scene.camera = ob_auto_camera
light_auto_sun = bpy.data.lights.new('AutoSun', 'SUN')
light_auto_sun.energy = 3.0
light_auto_sun.angle = 0.0523599
ob_auto_sun = bpy.data.objects.new('AutoSun', light_auto_sun)
scene.collection.objects.link(ob_auto_sun)
ob_auto_sun.rotation_euler = (0.872665, 0.174533, 0.523599)
bpy.context.view_layer.update()

